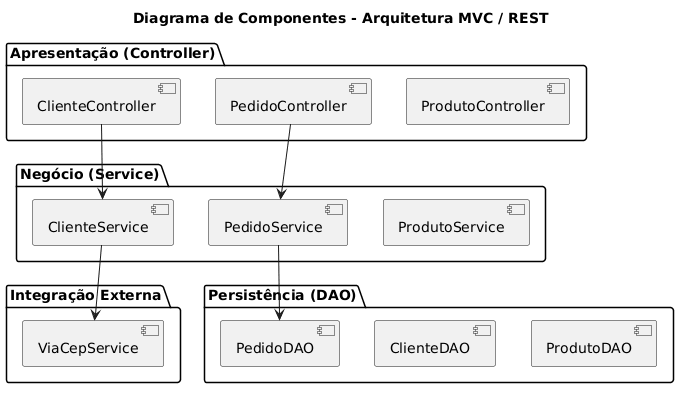

The diagram above was rendered by PlantUML. Its source (embedded in the PNG):
@startuml
title Diagrama de Componentes - Arquitetura MVC / REST

package "Apresentação (Controller)" {
    [ProdutoController]
    [ClienteController]
    [PedidoController]
}

package "Negócio (Service)" {
    [ProdutoService]
    [ClienteService]
    [PedidoService]
}

package "Integração Externa" {
    [ViaCepService]
}

package "Persistência (DAO)" {
    [ProdutoDAO]
    [ClienteDAO]
    [PedidoDAO]
}

[ClienteController] --> [ClienteService]
[ClienteService] --> [ViaCepService]
[PedidoController] --> [PedidoService]
[PedidoService] --> [PedidoDAO]
@enduml